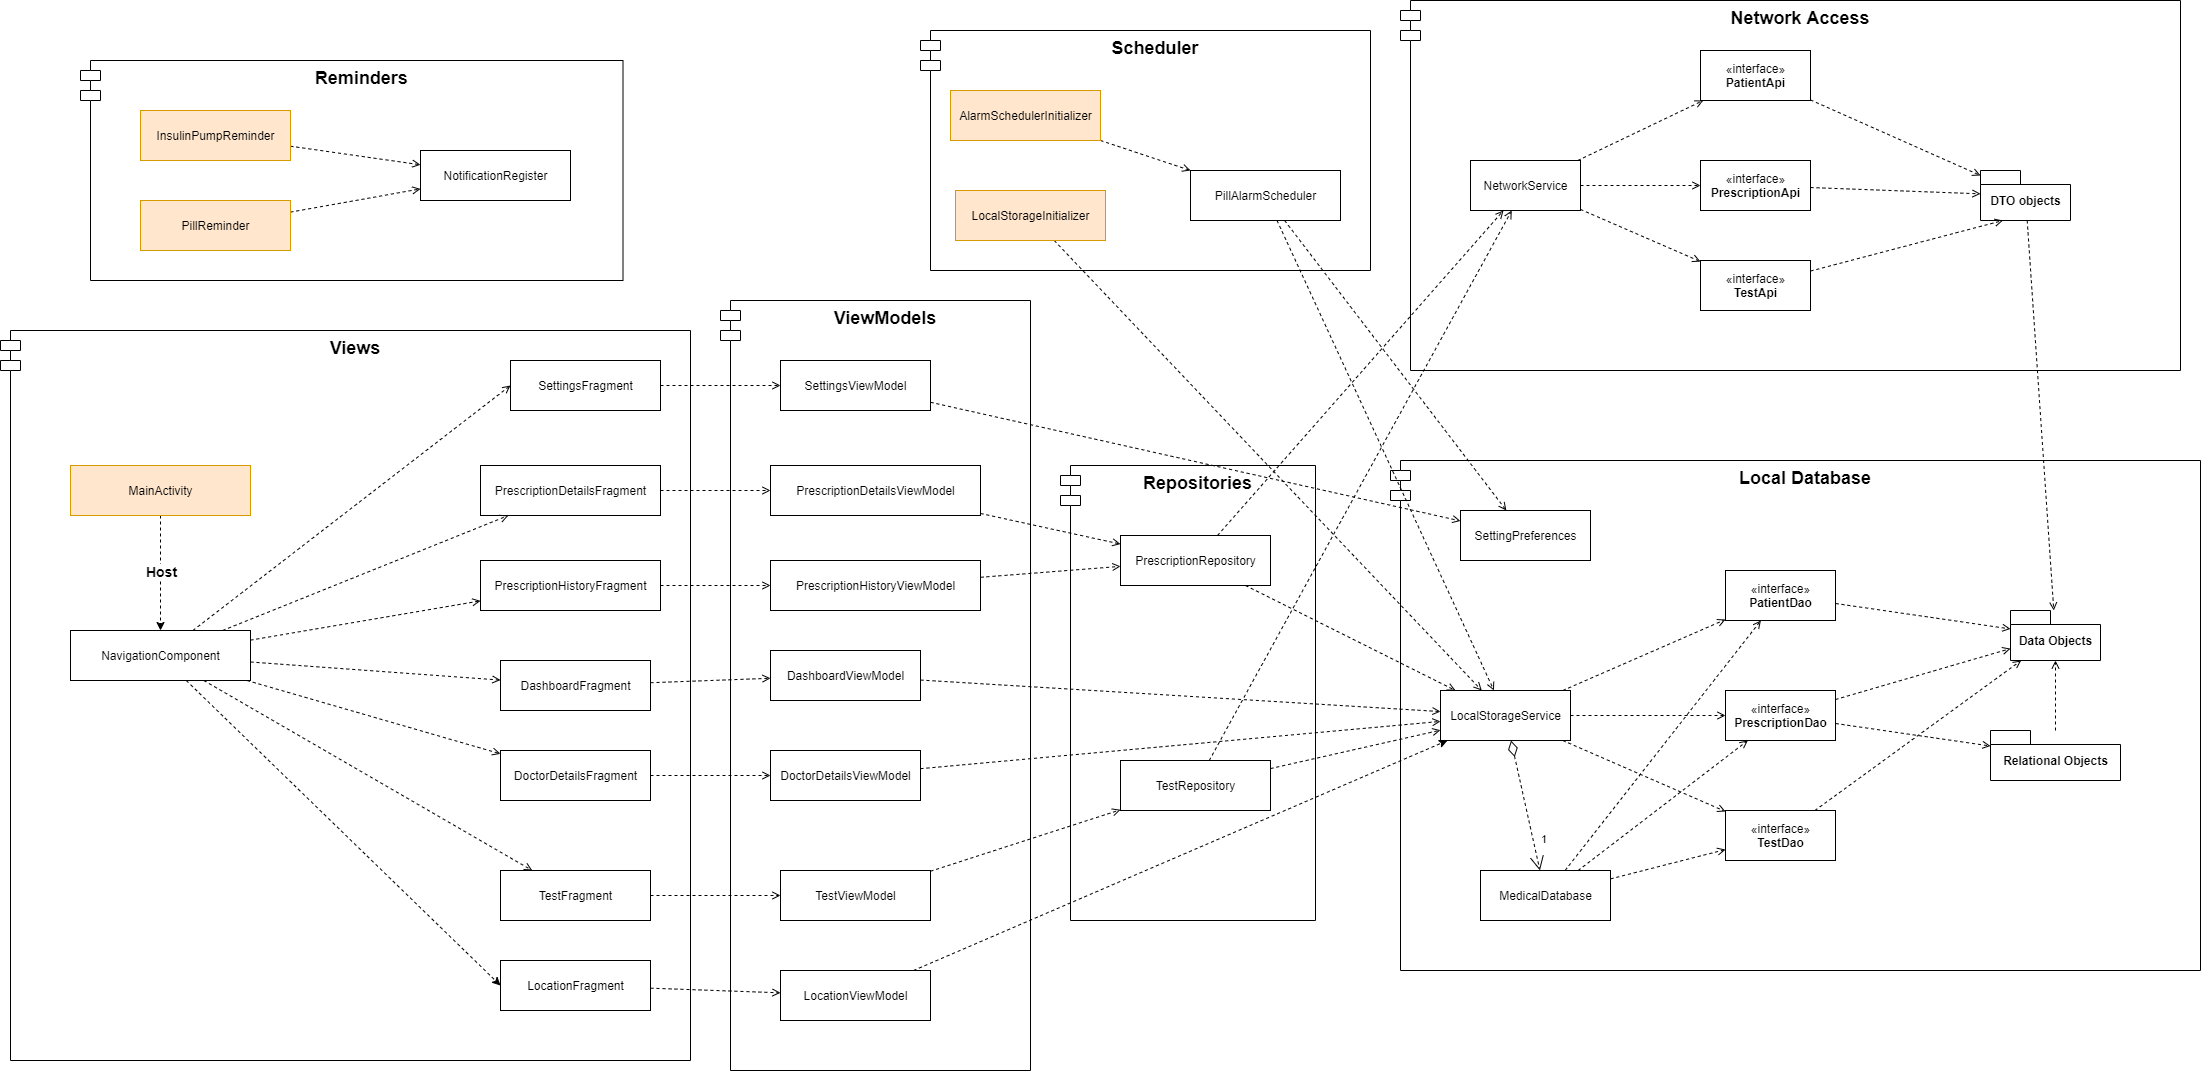

The diagram above was exported from draw.io. Its source (the exported page's mxGraphModel, read from the mxfile embedded in the PNG):
<mxGraphModel dx="4260" dy="1480" grid="1" gridSize="10" guides="1" tooltips="1" connect="1" arrows="1" fold="1" page="1" pageScale="1" pageWidth="850" pageHeight="1100" math="0" shadow="0">
  <root>
    <mxCell id="0" />
    <mxCell id="1" parent="0" />
    <mxCell id="2" value="Scheduler" style="shape=module;align=left;spacingLeft=20;align=center;verticalAlign=top;fontStyle=1;fontSize=18;" vertex="1" parent="1">
      <mxGeometry x="-530" y="80" width="450" height="240" as="geometry" />
    </mxCell>
    <mxCell id="3" value="Repositories" style="shape=module;align=left;spacingLeft=20;align=center;verticalAlign=top;fontStyle=1;fontSize=18;" vertex="1" parent="1">
      <mxGeometry x="-390" y="515" width="255" height="455" as="geometry" />
    </mxCell>
    <mxCell id="4" value="Reminders" style="shape=module;align=left;spacingLeft=20;align=center;verticalAlign=top;fontStyle=1;fontSize=18;" vertex="1" parent="1">
      <mxGeometry x="-1370" y="110" width="542.5" height="220" as="geometry" />
    </mxCell>
    <mxCell id="5" value="Network Access" style="shape=module;align=left;spacingLeft=20;align=center;verticalAlign=top;fontStyle=1;fontSize=18;" vertex="1" parent="1">
      <mxGeometry x="-50" y="50" width="780" height="370" as="geometry" />
    </mxCell>
    <mxCell id="6" value="Local Database" style="shape=module;align=left;spacingLeft=20;align=center;verticalAlign=top;fontStyle=1;fontSize=18;" vertex="1" parent="1">
      <mxGeometry x="-60" y="510" width="810" height="510" as="geometry" />
    </mxCell>
    <mxCell id="7" value="ViewModels" style="shape=module;align=left;spacingLeft=20;align=center;verticalAlign=top;fontStyle=1;fontSize=18;" vertex="1" parent="1">
      <mxGeometry x="-730" y="350" width="310" height="770" as="geometry" />
    </mxCell>
    <mxCell id="8" value="Views" style="shape=module;align=left;spacingLeft=20;align=center;verticalAlign=top;fontStyle=1;fontSize=18;" vertex="1" parent="1">
      <mxGeometry x="-1450" y="380" width="690" height="730" as="geometry" />
    </mxCell>
    <mxCell id="9" style="edgeStyle=none;rounded=0;orthogonalLoop=1;jettySize=auto;html=1;dashed=1;endArrow=open;endFill=0;" edge="1" source="10" target="31" parent="1">
      <mxGeometry relative="1" as="geometry" />
    </mxCell>
    <mxCell id="10" value="DTO objects" style="shape=folder;fontStyle=1;spacingTop=10;tabWidth=40;tabHeight=14;tabPosition=left;html=1;" vertex="1" parent="1">
      <mxGeometry x="530" y="220" width="90" height="50" as="geometry" />
    </mxCell>
    <mxCell id="11" style="rounded=0;orthogonalLoop=1;jettySize=auto;html=1;endArrow=open;endFill=0;dashed=1;" edge="1" source="14" target="16" parent="1">
      <mxGeometry relative="1" as="geometry" />
    </mxCell>
    <mxCell id="12" style="edgeStyle=none;rounded=0;orthogonalLoop=1;jettySize=auto;html=1;dashed=1;endArrow=open;endFill=0;" edge="1" source="14" target="18" parent="1">
      <mxGeometry relative="1" as="geometry" />
    </mxCell>
    <mxCell id="13" style="edgeStyle=none;rounded=0;orthogonalLoop=1;jettySize=auto;html=1;dashed=1;endArrow=open;endFill=0;" edge="1" source="14" target="19" parent="1">
      <mxGeometry relative="1" as="geometry" />
    </mxCell>
    <mxCell id="14" value="NetworkService" style="html=1;" vertex="1" parent="1">
      <mxGeometry x="20" y="210" width="110" height="50" as="geometry" />
    </mxCell>
    <mxCell id="15" style="edgeStyle=none;rounded=0;orthogonalLoop=1;jettySize=auto;html=1;dashed=1;endArrow=open;endFill=0;" edge="1" source="16" target="10" parent="1">
      <mxGeometry relative="1" as="geometry" />
    </mxCell>
    <mxCell id="16" value="«interface»&lt;br&gt;&lt;b&gt;PatientApi&lt;br&gt;&lt;/b&gt;" style="html=1;" vertex="1" parent="1">
      <mxGeometry x="250" y="100" width="110" height="50" as="geometry" />
    </mxCell>
    <mxCell id="17" style="edgeStyle=none;rounded=0;orthogonalLoop=1;jettySize=auto;html=1;dashed=1;endArrow=open;endFill=0;" edge="1" source="18" target="10" parent="1">
      <mxGeometry relative="1" as="geometry" />
    </mxCell>
    <mxCell id="18" value="«interface»&lt;br&gt;&lt;b&gt;PrescriptionApi&lt;br&gt;&lt;/b&gt;" style="html=1;" vertex="1" parent="1">
      <mxGeometry x="250" y="210" width="110" height="50" as="geometry" />
    </mxCell>
    <mxCell id="19" value="«interface»&lt;br&gt;&lt;b&gt;TestApi&lt;br&gt;&lt;/b&gt;" style="html=1;" vertex="1" parent="1">
      <mxGeometry x="250" y="310" width="110" height="50" as="geometry" />
    </mxCell>
    <mxCell id="20" style="edgeStyle=none;rounded=0;orthogonalLoop=1;jettySize=auto;html=1;dashed=1;endArrow=open;endFill=0;" edge="1" source="23" target="25" parent="1">
      <mxGeometry relative="1" as="geometry" />
    </mxCell>
    <mxCell id="21" style="edgeStyle=none;rounded=0;orthogonalLoop=1;jettySize=auto;html=1;dashed=1;endArrow=open;endFill=0;" edge="1" source="23" target="28" parent="1">
      <mxGeometry relative="1" as="geometry" />
    </mxCell>
    <mxCell id="22" style="edgeStyle=none;rounded=0;orthogonalLoop=1;jettySize=auto;html=1;dashed=1;endArrow=open;endFill=0;" edge="1" source="23" target="30" parent="1">
      <mxGeometry relative="1" as="geometry" />
    </mxCell>
    <mxCell id="23" value="LocalStorageService" style="html=1;" vertex="1" parent="1">
      <mxGeometry x="-10" y="740" width="130" height="50" as="geometry" />
    </mxCell>
    <mxCell id="24" style="edgeStyle=none;rounded=0;orthogonalLoop=1;jettySize=auto;html=1;dashed=1;endArrow=open;endFill=0;" edge="1" source="25" target="31" parent="1">
      <mxGeometry relative="1" as="geometry" />
    </mxCell>
    <mxCell id="25" value="«interface»&lt;br&gt;&lt;b&gt;PatientDao&lt;br&gt;&lt;/b&gt;" style="html=1;" vertex="1" parent="1">
      <mxGeometry x="275" y="620" width="110" height="50" as="geometry" />
    </mxCell>
    <mxCell id="26" style="edgeStyle=none;rounded=0;orthogonalLoop=1;jettySize=auto;html=1;dashed=1;endArrow=open;endFill=0;" edge="1" source="28" target="31" parent="1">
      <mxGeometry relative="1" as="geometry" />
    </mxCell>
    <mxCell id="27" style="edgeStyle=none;rounded=0;orthogonalLoop=1;jettySize=auto;html=1;dashed=1;endArrow=open;endFill=0;" edge="1" source="28" target="38" parent="1">
      <mxGeometry relative="1" as="geometry" />
    </mxCell>
    <mxCell id="28" value="«interface»&lt;br&gt;&lt;b&gt;PrescriptionDao&lt;br&gt;&lt;/b&gt;" style="html=1;" vertex="1" parent="1">
      <mxGeometry x="275" y="740" width="110" height="50" as="geometry" />
    </mxCell>
    <mxCell id="29" style="edgeStyle=none;rounded=0;orthogonalLoop=1;jettySize=auto;html=1;dashed=1;endArrow=open;endFill=0;" edge="1" source="30" target="31" parent="1">
      <mxGeometry relative="1" as="geometry" />
    </mxCell>
    <mxCell id="30" value="«interface»&lt;br&gt;&lt;b&gt;TestDao&lt;br&gt;&lt;/b&gt;" style="html=1;" vertex="1" parent="1">
      <mxGeometry x="275" y="860" width="110" height="50" as="geometry" />
    </mxCell>
    <mxCell id="31" value="Data Objects" style="shape=folder;fontStyle=1;spacingTop=10;tabWidth=40;tabHeight=14;tabPosition=left;html=1;" vertex="1" parent="1">
      <mxGeometry x="560" y="660" width="90" height="50" as="geometry" />
    </mxCell>
    <mxCell id="32" style="edgeStyle=none;rounded=0;orthogonalLoop=1;jettySize=auto;html=1;dashed=1;endArrow=open;endFill=0;" edge="1" source="35" target="25" parent="1">
      <mxGeometry relative="1" as="geometry" />
    </mxCell>
    <mxCell id="33" style="edgeStyle=none;rounded=0;orthogonalLoop=1;jettySize=auto;html=1;dashed=1;endArrow=open;endFill=0;" edge="1" source="35" target="28" parent="1">
      <mxGeometry relative="1" as="geometry" />
    </mxCell>
    <mxCell id="34" style="edgeStyle=none;rounded=0;orthogonalLoop=1;jettySize=auto;html=1;dashed=1;endArrow=open;endFill=0;" edge="1" source="35" target="30" parent="1">
      <mxGeometry relative="1" as="geometry" />
    </mxCell>
    <mxCell id="35" value="MedicalDatabase" style="html=1;" vertex="1" parent="1">
      <mxGeometry x="30" y="920" width="130" height="50" as="geometry" />
    </mxCell>
    <mxCell id="36" value="1" style="endArrow=open;html=1;endSize=12;startArrow=diamondThin;startSize=14;startFill=0;align=left;verticalAlign=bottom;dashed=1;" edge="1" source="23" target="35" parent="1">
      <mxGeometry x="0.7068" y="4" relative="1" as="geometry">
        <mxPoint x="60" y="790" as="sourcePoint" />
        <mxPoint x="220" y="790" as="targetPoint" />
        <mxPoint y="-1" as="offset" />
      </mxGeometry>
    </mxCell>
    <mxCell id="37" style="edgeStyle=none;rounded=0;orthogonalLoop=1;jettySize=auto;html=1;dashed=1;endArrow=open;endFill=0;" edge="1" source="38" target="31" parent="1">
      <mxGeometry relative="1" as="geometry" />
    </mxCell>
    <mxCell id="38" value="Relational Objects" style="shape=folder;fontStyle=1;spacingTop=10;tabWidth=40;tabHeight=14;tabPosition=left;html=1;" vertex="1" parent="1">
      <mxGeometry x="540" y="780" width="130" height="50" as="geometry" />
    </mxCell>
    <mxCell id="39" style="edgeStyle=none;rounded=0;orthogonalLoop=1;jettySize=auto;html=1;dashed=1;endArrow=open;endFill=0;" edge="1" source="41" target="23" parent="1">
      <mxGeometry relative="1" as="geometry" />
    </mxCell>
    <mxCell id="40" style="edgeStyle=none;rounded=0;orthogonalLoop=1;jettySize=auto;html=1;dashed=1;endArrow=open;endFill=0;" edge="1" source="41" target="14" parent="1">
      <mxGeometry relative="1" as="geometry" />
    </mxCell>
    <mxCell id="41" value="PrescriptionRepository" style="html=1;" vertex="1" parent="1">
      <mxGeometry x="-330" y="585" width="150" height="50" as="geometry" />
    </mxCell>
    <mxCell id="42" style="edgeStyle=none;rounded=0;orthogonalLoop=1;jettySize=auto;html=1;dashed=1;endArrow=open;endFill=0;" edge="1" source="44" target="23" parent="1">
      <mxGeometry relative="1" as="geometry" />
    </mxCell>
    <mxCell id="43" style="edgeStyle=none;rounded=0;orthogonalLoop=1;jettySize=auto;html=1;dashed=1;endArrow=open;endFill=0;" edge="1" source="44" target="14" parent="1">
      <mxGeometry relative="1" as="geometry" />
    </mxCell>
    <mxCell id="44" value="TestRepository" style="html=1;" vertex="1" parent="1">
      <mxGeometry x="-330" y="810" width="150" height="50" as="geometry" />
    </mxCell>
    <mxCell id="45" value="NotificationRegister" style="html=1;" vertex="1" parent="1">
      <mxGeometry x="-1030" y="200" width="150" height="50" as="geometry" />
    </mxCell>
    <mxCell id="46" style="edgeStyle=none;rounded=0;orthogonalLoop=1;jettySize=auto;html=1;dashed=1;endArrow=open;endFill=0;" edge="1" source="48" target="23" parent="1">
      <mxGeometry relative="1" as="geometry" />
    </mxCell>
    <mxCell id="47" style="edgeStyle=none;rounded=0;orthogonalLoop=1;jettySize=auto;html=1;dashed=1;endArrow=open;endFill=0;" edge="1" source="48" target="58" parent="1">
      <mxGeometry relative="1" as="geometry" />
    </mxCell>
    <mxCell id="48" value="PillAlarmScheduler" style="html=1;" vertex="1" parent="1">
      <mxGeometry x="-260" y="220" width="150" height="50" as="geometry" />
    </mxCell>
    <mxCell id="49" value="" style="edgeStyle=none;rounded=0;orthogonalLoop=1;jettySize=auto;html=1;dashed=1;endArrow=open;endFill=0;" edge="1" source="50" target="45" parent="1">
      <mxGeometry relative="1" as="geometry" />
    </mxCell>
    <mxCell id="50" value="InsulinPumpReminder" style="html=1;fillColor=#ffe6cc;strokeColor=#d79b00;" vertex="1" parent="1">
      <mxGeometry x="-1310" y="160" width="150" height="50" as="geometry" />
    </mxCell>
    <mxCell id="51" style="edgeStyle=none;rounded=0;orthogonalLoop=1;jettySize=auto;html=1;dashed=1;endArrow=open;endFill=0;" edge="1" source="52" target="45" parent="1">
      <mxGeometry relative="1" as="geometry" />
    </mxCell>
    <mxCell id="52" value="PillReminder" style="html=1;fillColor=#ffe6cc;strokeColor=#d79b00;" vertex="1" parent="1">
      <mxGeometry x="-1310" y="250" width="150" height="50" as="geometry" />
    </mxCell>
    <mxCell id="53" style="edgeStyle=none;rounded=0;orthogonalLoop=1;jettySize=auto;html=1;dashed=1;endArrow=open;endFill=0;" edge="1" source="54" target="48" parent="1">
      <mxGeometry relative="1" as="geometry" />
    </mxCell>
    <mxCell id="54" value="AlarmSchedulerInitializer" style="html=1;fillColor=#ffe6cc;strokeColor=#d79b00;" vertex="1" parent="1">
      <mxGeometry x="-500" y="140" width="150" height="50" as="geometry" />
    </mxCell>
    <mxCell id="55" style="edgeStyle=none;rounded=0;orthogonalLoop=1;jettySize=auto;html=1;dashed=1;endArrow=open;endFill=0;" edge="1" source="56" target="23" parent="1">
      <mxGeometry relative="1" as="geometry" />
    </mxCell>
    <mxCell id="56" value="LocalStorageInitializer" style="html=1;fillColor=#ffe6cc;strokeColor=#d79b00;" vertex="1" parent="1">
      <mxGeometry x="-495" y="240" width="150" height="50" as="geometry" />
    </mxCell>
    <mxCell id="57" style="edgeStyle=none;rounded=0;orthogonalLoop=1;jettySize=auto;html=1;exitX=0.5;exitY=1;exitDx=0;exitDy=0;dashed=1;endArrow=open;endFill=0;" edge="1" source="44" target="44" parent="1">
      <mxGeometry relative="1" as="geometry" />
    </mxCell>
    <mxCell id="58" value="SettingPreferences" style="html=1;" vertex="1" parent="1">
      <mxGeometry x="10" y="560" width="130" height="50" as="geometry" />
    </mxCell>
    <mxCell id="59" style="edgeStyle=none;rounded=0;orthogonalLoop=1;jettySize=auto;html=1;dashed=1;endArrow=open;endFill=0;" edge="1" source="60" target="62" parent="1">
      <mxGeometry relative="1" as="geometry" />
    </mxCell>
    <mxCell id="60" value="DashboardFragment" style="html=1;" vertex="1" parent="1">
      <mxGeometry x="-950" y="710" width="150" height="50" as="geometry" />
    </mxCell>
    <mxCell id="61" style="edgeStyle=none;rounded=0;orthogonalLoop=1;jettySize=auto;html=1;dashed=1;endArrow=open;endFill=0;" edge="1" source="62" target="23" parent="1">
      <mxGeometry relative="1" as="geometry" />
    </mxCell>
    <mxCell id="62" value="DashboardViewModel" style="html=1;" vertex="1" parent="1">
      <mxGeometry x="-680" y="700" width="150" height="50" as="geometry" />
    </mxCell>
    <mxCell id="63" style="edgeStyle=none;rounded=0;orthogonalLoop=1;jettySize=auto;html=1;dashed=1;endArrow=open;endFill=0;" edge="1" source="64" target="66" parent="1">
      <mxGeometry relative="1" as="geometry" />
    </mxCell>
    <mxCell id="64" value="DoctorDetailsFragment" style="html=1;" vertex="1" parent="1">
      <mxGeometry x="-950" y="800" width="150" height="50" as="geometry" />
    </mxCell>
    <mxCell id="65" style="edgeStyle=none;rounded=0;orthogonalLoop=1;jettySize=auto;html=1;dashed=1;endArrow=open;endFill=0;" edge="1" source="66" target="23" parent="1">
      <mxGeometry relative="1" as="geometry" />
    </mxCell>
    <mxCell id="66" value="DoctorDetailsViewModel" style="html=1;" vertex="1" parent="1">
      <mxGeometry x="-680" y="800" width="150" height="50" as="geometry" />
    </mxCell>
    <mxCell id="67" style="edgeStyle=none;rounded=0;orthogonalLoop=1;jettySize=auto;html=1;dashed=1;endArrow=open;endFill=0;" edge="1" source="68" target="70" parent="1">
      <mxGeometry relative="1" as="geometry" />
    </mxCell>
    <mxCell id="68" value="TestFragment" style="html=1;" vertex="1" parent="1">
      <mxGeometry x="-950" y="920" width="150" height="50" as="geometry" />
    </mxCell>
    <mxCell id="69" style="edgeStyle=none;rounded=0;orthogonalLoop=1;jettySize=auto;html=1;dashed=1;endArrow=open;endFill=0;" edge="1" source="70" target="44" parent="1">
      <mxGeometry relative="1" as="geometry" />
    </mxCell>
    <mxCell id="70" value="TestViewModel" style="html=1;" vertex="1" parent="1">
      <mxGeometry x="-670" y="920" width="150" height="50" as="geometry" />
    </mxCell>
    <mxCell id="71" style="edgeStyle=none;rounded=0;orthogonalLoop=1;jettySize=auto;html=1;dashed=1;endArrow=open;endFill=0;" edge="1" source="72" target="74" parent="1">
      <mxGeometry relative="1" as="geometry" />
    </mxCell>
    <mxCell id="72" value="SettingsFragment" style="html=1;" vertex="1" parent="1">
      <mxGeometry x="-940" y="410" width="150" height="50" as="geometry" />
    </mxCell>
    <mxCell id="73" style="edgeStyle=none;rounded=0;orthogonalLoop=1;jettySize=auto;html=1;dashed=1;endArrow=open;endFill=0;" edge="1" source="74" target="58" parent="1">
      <mxGeometry relative="1" as="geometry" />
    </mxCell>
    <mxCell id="74" value="SettingsViewModel" style="html=1;" vertex="1" parent="1">
      <mxGeometry x="-670" y="410" width="150" height="50" as="geometry" />
    </mxCell>
    <mxCell id="75" style="edgeStyle=none;rounded=0;orthogonalLoop=1;jettySize=auto;html=1;dashed=1;endArrow=open;endFill=0;" edge="1" source="76" target="78" parent="1">
      <mxGeometry relative="1" as="geometry" />
    </mxCell>
    <mxCell id="76" value="PrescriptionDetailsFragment" style="html=1;" vertex="1" parent="1">
      <mxGeometry x="-970" y="515" width="180" height="50" as="geometry" />
    </mxCell>
    <mxCell id="77" style="edgeStyle=none;rounded=0;orthogonalLoop=1;jettySize=auto;html=1;dashed=1;endArrow=open;endFill=0;" edge="1" source="78" target="41" parent="1">
      <mxGeometry relative="1" as="geometry" />
    </mxCell>
    <mxCell id="78" value="PrescriptionDetailsViewModel" style="html=1;" vertex="1" parent="1">
      <mxGeometry x="-680" y="515" width="210" height="50" as="geometry" />
    </mxCell>
    <mxCell id="79" style="edgeStyle=none;rounded=0;orthogonalLoop=1;jettySize=auto;html=1;dashed=1;endArrow=open;endFill=0;" edge="1" source="80" target="82" parent="1">
      <mxGeometry relative="1" as="geometry">
        <mxPoint x="-770" y="697.5" as="sourcePoint" />
        <mxPoint x="-680" y="697.5" as="targetPoint" />
      </mxGeometry>
    </mxCell>
    <mxCell id="80" value="PrescriptionHistoryFragment" style="html=1;" vertex="1" parent="1">
      <mxGeometry x="-970" y="610" width="180" height="50" as="geometry" />
    </mxCell>
    <mxCell id="81" style="edgeStyle=none;rounded=0;orthogonalLoop=1;jettySize=auto;html=1;dashed=1;endArrow=open;endFill=0;" edge="1" source="82" target="41" parent="1">
      <mxGeometry relative="1" as="geometry" />
    </mxCell>
    <mxCell id="82" value="PrescriptionHistoryViewModel" style="html=1;" vertex="1" parent="1">
      <mxGeometry x="-680" y="610" width="210" height="50" as="geometry" />
    </mxCell>
    <mxCell id="83" style="edgeStyle=none;rounded=0;orthogonalLoop=1;jettySize=auto;html=1;dashed=1;endArrow=open;endFill=0;" edge="1" source="90" target="76" parent="1">
      <mxGeometry relative="1" as="geometry" />
    </mxCell>
    <mxCell id="84" style="edgeStyle=none;rounded=0;orthogonalLoop=1;jettySize=auto;html=1;dashed=1;endArrow=open;endFill=0;" edge="1" source="90" target="80" parent="1">
      <mxGeometry relative="1" as="geometry" />
    </mxCell>
    <mxCell id="85" style="edgeStyle=none;rounded=0;orthogonalLoop=1;jettySize=auto;html=1;dashed=1;endArrow=open;endFill=0;" edge="1" source="90" target="60" parent="1">
      <mxGeometry relative="1" as="geometry" />
    </mxCell>
    <mxCell id="86" style="edgeStyle=none;rounded=0;orthogonalLoop=1;jettySize=auto;html=1;dashed=1;endArrow=open;endFill=0;" edge="1" source="90" target="64" parent="1">
      <mxGeometry relative="1" as="geometry" />
    </mxCell>
    <mxCell id="87" style="edgeStyle=none;rounded=0;orthogonalLoop=1;jettySize=auto;html=1;dashed=1;endArrow=open;endFill=0;" edge="1" source="90" target="68" parent="1">
      <mxGeometry relative="1" as="geometry" />
    </mxCell>
    <mxCell id="88" style="edgeStyle=none;rounded=0;orthogonalLoop=1;jettySize=auto;html=1;dashed=1;endArrow=open;endFill=0;entryX=0;entryY=0.5;entryDx=0;entryDy=0;" edge="1" source="90" target="72" parent="1">
      <mxGeometry relative="1" as="geometry" />
    </mxCell>
    <mxCell id="89" style="rounded=0;orthogonalLoop=1;jettySize=auto;html=1;dashed=1;entryX=0;entryY=0.5;entryDx=0;entryDy=0;" edge="1" source="90" target="98" parent="1">
      <mxGeometry relative="1" as="geometry" />
    </mxCell>
    <mxCell id="90" value="NavigationComponent" style="html=1;" vertex="1" parent="1">
      <mxGeometry x="-1380" y="680" width="180" height="50" as="geometry" />
    </mxCell>
    <mxCell id="91" style="edgeStyle=none;rounded=0;orthogonalLoop=1;jettySize=auto;html=1;dashed=1;endArrow=classic;endFill=1;" edge="1" source="93" target="90" parent="1">
      <mxGeometry relative="1" as="geometry" />
    </mxCell>
    <mxCell id="92" value="&lt;b&gt;&lt;font style=&quot;font-size: 14px&quot;&gt;Host&lt;/font&gt;&lt;/b&gt;" style="edgeLabel;html=1;align=center;verticalAlign=middle;resizable=0;points=[];" vertex="1" connectable="0" parent="91">
      <mxGeometry x="0.4049" y="3" relative="1" as="geometry">
        <mxPoint x="-3" y="-25" as="offset" />
      </mxGeometry>
    </mxCell>
    <mxCell id="93" value="MainActivity" style="html=1;fillColor=#ffe6cc;strokeColor=#d79b00;" vertex="1" parent="1">
      <mxGeometry x="-1380" y="515" width="180" height="50" as="geometry" />
    </mxCell>
    <mxCell id="94" style="edgeStyle=none;rounded=0;orthogonalLoop=1;jettySize=auto;html=1;exitX=0.5;exitY=0;exitDx=0;exitDy=0;dashed=1;endArrow=classic;endFill=1;" edge="1" source="82" target="82" parent="1">
      <mxGeometry relative="1" as="geometry" />
    </mxCell>
    <mxCell id="95" style="edgeStyle=none;rounded=0;orthogonalLoop=1;jettySize=auto;html=1;exitX=0.5;exitY=1;exitDx=0;exitDy=0;dashed=1;endArrow=classic;endFill=1;fontSize=18;" edge="1" source="56" target="56" parent="1">
      <mxGeometry relative="1" as="geometry" />
    </mxCell>
    <mxCell id="96" style="edgeStyle=none;rounded=0;orthogonalLoop=1;jettySize=auto;html=1;dashed=1;endArrow=open;endFill=0;entryX=0.25;entryY=1;entryDx=0;entryDy=0;entryPerimeter=0;" edge="1" source="19" target="10" parent="1">
      <mxGeometry relative="1" as="geometry">
        <mxPoint x="360" y="316.6666666666665" as="sourcePoint" />
        <mxPoint x="530" y="260" as="targetPoint" />
      </mxGeometry>
    </mxCell>
    <mxCell id="97" style="edgeStyle=none;rounded=0;orthogonalLoop=1;jettySize=auto;html=1;dashed=1;endArrow=open;endFill=0;" edge="1" source="98" target="100" parent="1">
      <mxGeometry relative="1" as="geometry" />
    </mxCell>
    <mxCell id="98" value="LocationFragment" style="html=1;" vertex="1" parent="1">
      <mxGeometry x="-950" y="1010" width="150" height="50" as="geometry" />
    </mxCell>
    <mxCell id="99" style="edgeStyle=none;rounded=0;orthogonalLoop=1;jettySize=auto;html=1;dashed=1;" edge="1" source="100" target="23" parent="1">
      <mxGeometry relative="1" as="geometry" />
    </mxCell>
    <mxCell id="100" value="LocationViewModel" style="html=1;" vertex="1" parent="1">
      <mxGeometry x="-670" y="1020" width="150" height="50" as="geometry" />
    </mxCell>
  </root>
</mxGraphModel>